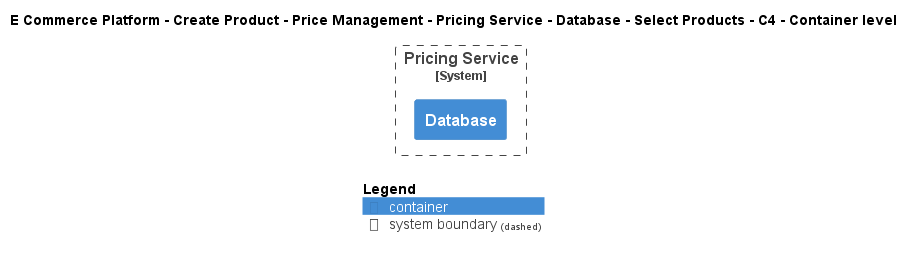

The diagram above was rendered by PlantUML. Its source (embedded in the PNG):
@startuml
!include ..\..\..\..\..\..\..\..\..\.c4s\C4_Container.puml

AddElementTag("c4interflow:lifecycle:new", $bgColor=green, $fontColor=#ffffff, $borderColor=green, $shadowing="False")
AddElementTag("c4interflow:lifecycle:changed", $bgColor=orange, $fontColor=#ffffff, $borderColor=orange, $shadowing="False")
AddElementTag("c4interflow:lifecycle:removed", $bgColor=red, $fontColor=#ffffff, $borderColor=red, $shadowing="False")

AddRelTag("c4interflow:lifecycle:new", $textColor=green, $lineColor=green)
AddRelTag("c4interflow:lifecycle:changed", $textColor=orange, $lineColor=orange)
AddRelTag("c4interflow:lifecycle:removed", $textColor=red, $lineColor=red)

SHOW_PERSON_PORTRAIT()
LAYOUT_TOP_DOWN()

skinparam linetype polyline

title E Commerce Platform - Create Product - Price Management - Pricing Service - Database - Select Products - C4 - Container level


System_Boundary(ECommercePlatform.CreateProduct.PriceManagement.SoftwareSystems.PricingService, "Pricing Service") {
    Container(ECommercePlatform.CreateProduct.PriceManagement.SoftwareSystems.PricingService.Containers.Database, "Database", "", "")
}



SHOW_LEGEND()
@enduml